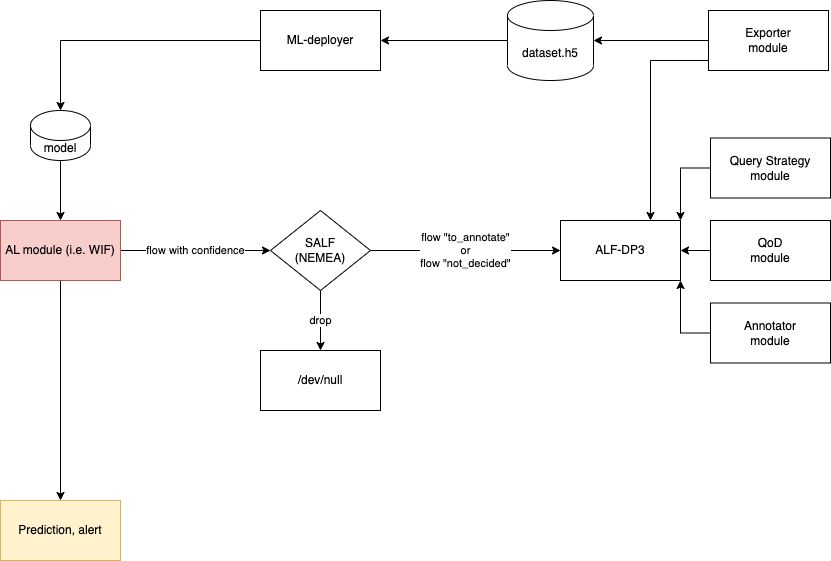

The diagram above was exported from draw.io. Its source (the exported page's mxGraphModel, read from the mxfile embedded in the PNG):
<mxGraphModel dx="1853" dy="743" grid="1" gridSize="10" guides="1" tooltips="1" connect="1" arrows="1" fold="1" page="1" pageScale="1" pageWidth="827" pageHeight="1169" math="0" shadow="0">
  <root>
    <mxCell id="0" />
    <mxCell id="1" parent="0" />
    <mxCell id="aN5ezEwAEokGe7f0k4SS-4" value="" style="edgeStyle=orthogonalEdgeStyle;rounded=0;orthogonalLoop=1;jettySize=auto;html=1;" edge="1" parent="1" source="aN5ezEwAEokGe7f0k4SS-1" target="aN5ezEwAEokGe7f0k4SS-3">
      <mxGeometry relative="1" as="geometry" />
    </mxCell>
    <mxCell id="aN5ezEwAEokGe7f0k4SS-6" value="flow with confidence" style="edgeStyle=orthogonalEdgeStyle;rounded=0;orthogonalLoop=1;jettySize=auto;html=1;entryX=0;entryY=0.5;entryDx=0;entryDy=0;" edge="1" parent="1" source="aN5ezEwAEokGe7f0k4SS-1" target="aN5ezEwAEokGe7f0k4SS-7">
      <mxGeometry x="-0.0038" relative="1" as="geometry">
        <mxPoint x="249" y="310" as="targetPoint" />
        <mxPoint as="offset" />
      </mxGeometry>
    </mxCell>
    <mxCell id="aN5ezEwAEokGe7f0k4SS-1" value="AL module (i.e. WIF)" style="rounded=0;whiteSpace=wrap;html=1;fillColor=#f8cecc;strokeColor=#b85450;" vertex="1" parent="1">
      <mxGeometry x="-1" y="280" width="120" height="60" as="geometry" />
    </mxCell>
    <mxCell id="aN5ezEwAEokGe7f0k4SS-3" value="Prediction, alert" style="rounded=0;whiteSpace=wrap;html=1;fillColor=#fff2cc;strokeColor=#d6b656;" vertex="1" parent="1">
      <mxGeometry x="-1" y="560" width="120" height="60" as="geometry" />
    </mxCell>
    <mxCell id="aN5ezEwAEokGe7f0k4SS-10" value="drop" style="edgeStyle=orthogonalEdgeStyle;rounded=0;orthogonalLoop=1;jettySize=auto;html=1;" edge="1" parent="1" source="aN5ezEwAEokGe7f0k4SS-7" target="aN5ezEwAEokGe7f0k4SS-9">
      <mxGeometry relative="1" as="geometry" />
    </mxCell>
    <mxCell id="aN5ezEwAEokGe7f0k4SS-21" value="flow &quot;to_annotate&quot;&lt;br&gt;or&lt;br&gt;flow &quot;not_decided&quot;" style="edgeStyle=orthogonalEdgeStyle;rounded=0;orthogonalLoop=1;jettySize=auto;html=1;entryX=0;entryY=0.5;entryDx=0;entryDy=0;" edge="1" parent="1" source="aN5ezEwAEokGe7f0k4SS-7" target="aN5ezEwAEokGe7f0k4SS-20">
      <mxGeometry relative="1" as="geometry" />
    </mxCell>
    <mxCell id="aN5ezEwAEokGe7f0k4SS-7" value="SALF&lt;br&gt;(NEMEA)" style="rhombus;whiteSpace=wrap;html=1;" vertex="1" parent="1">
      <mxGeometry x="269" y="270" width="100" height="80" as="geometry" />
    </mxCell>
    <mxCell id="aN5ezEwAEokGe7f0k4SS-9" value="/dev/null" style="whiteSpace=wrap;html=1;" vertex="1" parent="1">
      <mxGeometry x="259" y="410" width="120" height="60" as="geometry" />
    </mxCell>
    <mxCell id="aN5ezEwAEokGe7f0k4SS-16" style="edgeStyle=orthogonalEdgeStyle;rounded=0;orthogonalLoop=1;jettySize=auto;html=1;entryX=1;entryY=0.5;entryDx=0;entryDy=0;" edge="1" parent="1" source="aN5ezEwAEokGe7f0k4SS-11" target="aN5ezEwAEokGe7f0k4SS-14">
      <mxGeometry relative="1" as="geometry" />
    </mxCell>
    <mxCell id="aN5ezEwAEokGe7f0k4SS-11" value="dataset.h5" style="shape=cylinder3;whiteSpace=wrap;html=1;boundedLbl=1;backgroundOutline=1;size=15;" vertex="1" parent="1">
      <mxGeometry x="506" y="60" width="86" height="80" as="geometry" />
    </mxCell>
    <mxCell id="aN5ezEwAEokGe7f0k4SS-17" style="edgeStyle=orthogonalEdgeStyle;rounded=0;orthogonalLoop=1;jettySize=auto;html=1;entryX=0.5;entryY=0;entryDx=0;entryDy=0;entryPerimeter=0;" edge="1" parent="1" source="aN5ezEwAEokGe7f0k4SS-14" target="aN5ezEwAEokGe7f0k4SS-18">
      <mxGeometry relative="1" as="geometry">
        <mxPoint x="59" y="160" as="targetPoint" />
      </mxGeometry>
    </mxCell>
    <mxCell id="aN5ezEwAEokGe7f0k4SS-14" value="ML-deployer" style="rounded=0;whiteSpace=wrap;html=1;" vertex="1" parent="1">
      <mxGeometry x="259" y="70" width="120" height="60" as="geometry" />
    </mxCell>
    <mxCell id="aN5ezEwAEokGe7f0k4SS-19" style="edgeStyle=orthogonalEdgeStyle;rounded=0;orthogonalLoop=1;jettySize=auto;html=1;entryX=0.5;entryY=0;entryDx=0;entryDy=0;" edge="1" parent="1" source="aN5ezEwAEokGe7f0k4SS-18" target="aN5ezEwAEokGe7f0k4SS-1">
      <mxGeometry relative="1" as="geometry" />
    </mxCell>
    <mxCell id="aN5ezEwAEokGe7f0k4SS-18" value="model" style="shape=cylinder3;whiteSpace=wrap;html=1;boundedLbl=1;backgroundOutline=1;size=15;" vertex="1" parent="1">
      <mxGeometry x="29" y="170" width="60" height="50" as="geometry" />
    </mxCell>
    <mxCell id="aN5ezEwAEokGe7f0k4SS-20" value="ALF-DP3" style="rounded=0;whiteSpace=wrap;html=1;" vertex="1" parent="1">
      <mxGeometry x="559" y="280" width="120" height="60" as="geometry" />
    </mxCell>
    <mxCell id="aN5ezEwAEokGe7f0k4SS-27" style="edgeStyle=orthogonalEdgeStyle;rounded=0;orthogonalLoop=1;jettySize=auto;html=1;entryX=1;entryY=0;entryDx=0;entryDy=0;" edge="1" parent="1" source="aN5ezEwAEokGe7f0k4SS-22" target="aN5ezEwAEokGe7f0k4SS-20">
      <mxGeometry relative="1" as="geometry" />
    </mxCell>
    <mxCell id="aN5ezEwAEokGe7f0k4SS-22" value="Query Strategy module" style="rounded=0;whiteSpace=wrap;html=1;" vertex="1" parent="1">
      <mxGeometry x="709" y="197.5" width="120" height="60" as="geometry" />
    </mxCell>
    <mxCell id="aN5ezEwAEokGe7f0k4SS-26" style="edgeStyle=orthogonalEdgeStyle;rounded=0;orthogonalLoop=1;jettySize=auto;html=1;entryX=1;entryY=0.5;entryDx=0;entryDy=0;" edge="1" parent="1" source="aN5ezEwAEokGe7f0k4SS-23" target="aN5ezEwAEokGe7f0k4SS-20">
      <mxGeometry relative="1" as="geometry" />
    </mxCell>
    <mxCell id="aN5ezEwAEokGe7f0k4SS-23" value="QoD&lt;br&gt;module" style="rounded=0;whiteSpace=wrap;html=1;" vertex="1" parent="1">
      <mxGeometry x="709" y="280" width="120" height="60" as="geometry" />
    </mxCell>
    <mxCell id="aN5ezEwAEokGe7f0k4SS-25" style="edgeStyle=orthogonalEdgeStyle;rounded=0;orthogonalLoop=1;jettySize=auto;html=1;entryX=1;entryY=1;entryDx=0;entryDy=0;" edge="1" parent="1" source="aN5ezEwAEokGe7f0k4SS-24" target="aN5ezEwAEokGe7f0k4SS-20">
      <mxGeometry relative="1" as="geometry" />
    </mxCell>
    <mxCell id="aN5ezEwAEokGe7f0k4SS-24" value="Annotator&lt;br&gt;module" style="rounded=0;whiteSpace=wrap;html=1;" vertex="1" parent="1">
      <mxGeometry x="709" y="362.5" width="120" height="60" as="geometry" />
    </mxCell>
    <mxCell id="aN5ezEwAEokGe7f0k4SS-29" style="edgeStyle=orthogonalEdgeStyle;rounded=0;orthogonalLoop=1;jettySize=auto;html=1;entryX=0.75;entryY=0;entryDx=0;entryDy=0;" edge="1" parent="1" source="aN5ezEwAEokGe7f0k4SS-28" target="aN5ezEwAEokGe7f0k4SS-20">
      <mxGeometry relative="1" as="geometry">
        <Array as="points">
          <mxPoint x="649" y="120" />
        </Array>
      </mxGeometry>
    </mxCell>
    <mxCell id="aN5ezEwAEokGe7f0k4SS-30" style="edgeStyle=orthogonalEdgeStyle;rounded=0;orthogonalLoop=1;jettySize=auto;html=1;entryX=1;entryY=0.5;entryDx=0;entryDy=0;entryPerimeter=0;" edge="1" parent="1" source="aN5ezEwAEokGe7f0k4SS-28" target="aN5ezEwAEokGe7f0k4SS-11">
      <mxGeometry relative="1" as="geometry" />
    </mxCell>
    <mxCell id="aN5ezEwAEokGe7f0k4SS-28" value="Exporter&lt;br&gt;module" style="rounded=0;whiteSpace=wrap;html=1;" vertex="1" parent="1">
      <mxGeometry x="707" y="70" width="120" height="60" as="geometry" />
    </mxCell>
  </root>
</mxGraphModel>